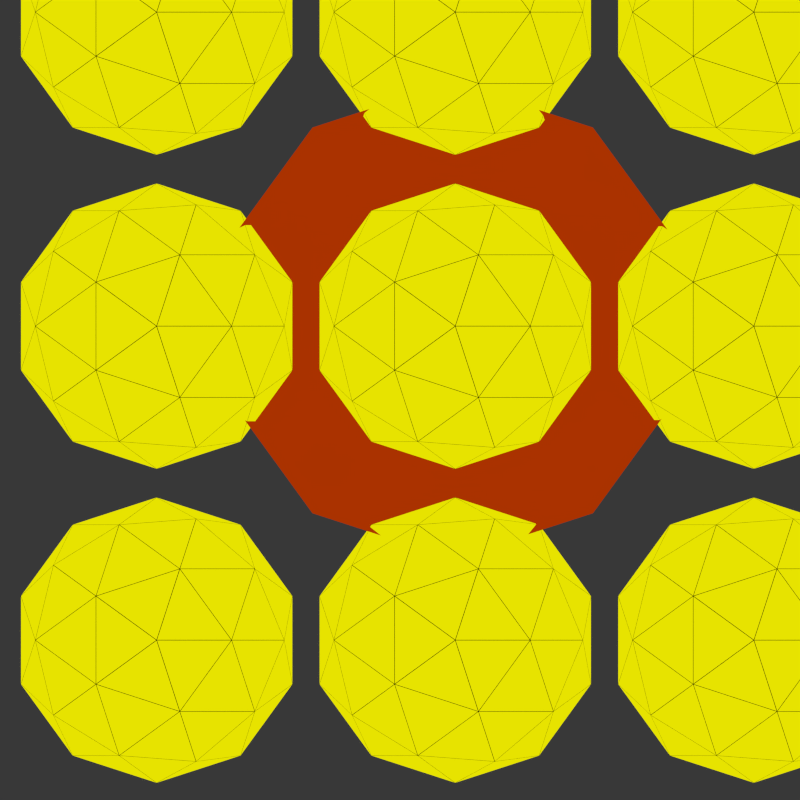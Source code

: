 # Source: spinoff_icon_model_140106_alt_3.blend  (saved by Blender 2.69.0; exported with 4.5.12 LTS)
import bpy
from mathutils import Matrix  # noqa: F401  (used for matrix-valued properties, if any)

bpy.ops.wm.read_factory_settings(use_empty=True)
scene = bpy.context.scene
scene.name = 'Scene'

# ---- collections
col_collection_1 = bpy.data.collections.new('Collection 1'); scene.collection.children.link(col_collection_1)

# ---- materials (node trees are filled in below, after node groups)
mat_material_009 = bpy.data.materials.new('Material.009')
mat_material_009.alpha_threshold = 0.0
mat_material_009.roughness = 0.5
mat_material_009.line_color = (0.0, 0.0, 0.0, 1.0)
mat_material_010 = bpy.data.materials.new('Material.010')
mat_material_010.alpha_threshold = 0.0
mat_material_010.roughness = 0.5
mat_material_010.line_color = (0.0, 0.0, 0.0, 1.0)
mat_material_007 = bpy.data.materials.new('Material.007')
mat_material_007.alpha_threshold = 0.0
mat_material_007.roughness = 0.5
mat_material_007.line_color = (0.0, 0.0, 0.0, 1.0)

# ---- material node trees
mat_material_009.use_nodes = True; mat_material_009.node_tree.nodes.clear()
_N = mat_material_009.node_tree.nodes; _L = mat_material_009.node_tree.links
n0 = _N.new('ShaderNodeOutputMaterial'); n0.name = 'Material Output'; n0.location = (300, 300)
n1 = _N.new('ShaderNodeEmission'); n1.name = 'Emission'; n1.location = (110, 300)
n1.inputs[0].default_value = (0.8, 0.06352, 0.0, 1.0)
n1.inputs[1].default_value = 0.5
_L.new(n1.outputs[0], n0.inputs[0])
n0.is_active_output = True
mat_material_010.use_nodes = True; mat_material_010.node_tree.nodes.clear()
_N = mat_material_010.node_tree.nodes; _L = mat_material_010.node_tree.links
n0 = _N.new('ShaderNodeWireframe'); n0.name = 'Wireframe'; n0.location = (-126, 475)
n0.use_pixel_size = True
n0.inputs[0].default_value = 0.6
n1 = _N.new('ShaderNodeOutputMaterial'); n1.name = 'Material Output'; n1.location = (555, 318)
n2 = _N.new('ShaderNodeMixShader'); n2.name = 'Mix Shader'; n2.location = (378, 426)
n3 = _N.new('ShaderNodeMixShader'); n3.name = 'Mix Shader.001'; n3.location = (155, 355)
n3.inputs[0].default_value = 1.0
n4 = _N.new('ShaderNodeBsdfDiffuse'); n4.name = 'Diffuse BSDF'; n4.location = (-172, 350)
n4.inputs[0].default_value = (1.0, 1.0, 1.0, 1.0)
n5 = _N.new('ShaderNodeEmission'); n5.name = 'Emission'; n5.location = (-162, 225)
n5.inputs[0].default_value = (0.8, 0.7677, 0.0, 1.0)
_L.new(n0.outputs[0], n2.inputs[0])
_L.new(n2.outputs[0], n1.inputs[0])
_L.new(n3.outputs[0], n2.inputs[1])
_L.new(n5.outputs[0], n3.inputs[2])
_L.new(n4.outputs[0], n3.inputs[1])
n1.is_active_output = True
mat_material_007.use_nodes = True; mat_material_007.node_tree.nodes.clear()
_N = mat_material_007.node_tree.nodes; _L = mat_material_007.node_tree.links
n0 = _N.new('ShaderNodeOutputMaterial'); n0.name = 'Material Output'; n0.location = (300, 300)
n1 = _N.new('ShaderNodeBsdfDiffuse'); n1.name = 'Diffuse BSDF'; n1.location = (99, 339)
n2 = _N.new('ShaderNodeSeparateColor'); n2.name = 'Separate RGB'; n2.location = (-159, 523)
n3 = _N.new('ShaderNodeTexVoronoi'); n3.name = 'Voronoi Texture'; n3.location = (-341, 485)
n3.inputs[2].default_value = 15.0
_L.new(n1.outputs[0], n0.inputs[0])
_L.new(n2.outputs[2], n1.inputs[0])
_L.new(n3.outputs[1], n2.inputs[0])
n0.is_active_output = True

# ---- world
world_world = bpy.data.worlds.new('World'); scene.world = world_world
world_world.use_nodes = True; world_world.node_tree.nodes.clear()
_N = world_world.node_tree.nodes; _L = world_world.node_tree.links
n0 = _N.new('ShaderNodeOutputWorld'); n0.name = 'World Output'; n0.location = (300, 300)
n1 = _N.new('ShaderNodeBackground'); n1.name = 'Background'; n1.location = (110, 300)
n1.inputs[0].default_value = (0.03968, 0.03968, 0.03968, 1.0)
_L.new(n1.outputs[0], n0.inputs[0])
n0.is_active_output = True
world_world.color = (0.05088, 0.05088, 0.05088)
world_world.use_sun_shadow = False
world_world.sun_shadow_jitter_overblur = 0.0
world_world.cycles.sampling_method = 'MANUAL'
world_world.cycles.sample_map_resolution = 256

# ---- cameras
cam_camera = bpy.data.cameras.new('Camera')
cam_camera.type = 'ORTHO'
cam_camera.clip_end = 100.0
cam_camera.lens = 35.0
cam_camera.sensor_width = 50.0
cam_camera.sensor_height = 18.0
cam_camera.ortho_scale = 1.121
cam_camera.display_size = 2.0
cam_camera.dof.focus_distance = 0.0

# ---- lights
light_lamp = bpy.data.lights.new('Lamp', 'SUN')
light_lamp.transmission_factor = 0.0
light_lamp.cutoff_distance = 30.0
light_lamp.angle = 0.1993
light_lamp.energy = 1.0
light_lamp.shadow_buffer_clip_start = 1.001
light_lamp.shadow_soft_size = 0.1
light_lamp.shadow_cascade_max_distance = 1000.0
light_lamp.cycles.use_multiple_importance_sampling = False

# ---- meshes
me_icosphere_001 = bpy.data.meshes.new('Icosphere.001')
me_icosphere_001.from_pydata([(0.7608, 0.8, -0.2772), (1.003, 0.6242, -0.09235), (0.6684, 0.5156, -0.09235), (0.4618, 0.8, -0.09235), (0.6684, 1.084, -0.09235), (1.003, 0.9758, -0.09235), (0.7065, 0.6328, -0.2272), (0.903, 0.6967, -0.2272), (0.8487, 0.5295, -0.1186), (1.045, 0.8, -0.1186), (0.903, 0.9033, -0.2272), (0.5851, 0.8, -0.2272), (0.5308, 0.6328, -0.1186), (0.7065, 0.9672, -0.2272), (0.5308, 0.9672, -0.1186), (0.8487, 1.07, -0.1186), (1.079, 0.6967, 0.05717), (1.079, 0.9033, 0.05717), (0.7608, 0.4657, 0.05717), (0.9574, 0.5295, 0.05717), (0.4429, 0.6967, 0.05717), (0.5643, 0.5295, 0.05717), (0.5643, 1.07, 0.05717), (0.4429, 0.9033, 0.05717), (0.9574, 1.07, 0.05717), (0.7608, 1.134, 0.05717)], [], [(0, 7, 6), (1, 7, 9), (0, 6, 11), (0, 11, 13), (0, 13, 10), (1, 9, 16), (2, 8, 18), (3, 12, 20), (4, 14, 22), (5, 15, 24), (1, 16, 19), (2, 18, 21), (3, 20, 23), (4, 22, 25), (5, 24, 17), (6, 8, 2), (6, 7, 8), (7, 1, 8), (9, 10, 5), (9, 7, 10), (7, 0, 10), (11, 12, 3), (11, 6, 12), (6, 2, 12), (13, 14, 4), (13, 11, 14), (11, 3, 14), (10, 15, 5), (10, 13, 15), (13, 4, 15), (16, 9, 17), (9, 5, 17), (18, 8, 19), (8, 1, 19), (20, 12, 21), (12, 2, 21), (22, 14, 23), (14, 3, 23), (24, 15, 25), (15, 4, 25)])
me_icosphere_001.materials.append(mat_material_009)
me_icosphere_001.use_remesh_preserve_volume = False
me_icosphere_001.use_remesh_preserve_attributes = False
me_icosphere_001.use_mirror_vertex_groups = False
me_icosphere_001.update()
me_icosphere = bpy.data.meshes.new('Icosphere')
me_icosphere.from_pydata([(-1.135e-09, 3.974e-09, -0.2), (0.1447, -0.1051, -0.08944), (-0.05528, -0.1701, -0.08944), (-0.1789, 3.974e-09, -0.08944), (-0.05528, 0.1701, -0.08944), (0.1447, 0.1051, -0.08944), (0.05528, -0.1701, 0.08944), (-0.1447, -0.1051, 0.08944), (-0.1447, 0.1051, 0.08944), (0.05528, 0.1701, 0.08944), (0.1789, 3.974e-09, 0.08944), (-1.135e-09, 3.974e-09, 0.2), (-0.03249, -0.1, -0.1701), (0.08506, -0.0618, -0.1701), (0.05257, -0.1618, -0.1051), (0.1701, 3.974e-09, -0.1051), (0.08506, 0.0618, -0.1701), (-0.1051, 3.974e-09, -0.1701), (-0.1376, -0.1, -0.1051), (-0.03249, 0.1, -0.1701), (-0.1376, 0.1, -0.1051), (0.05257, 0.1618, -0.1051), (0.1902, -0.0618, 1.135e-09), (0.1902, 0.0618, 1.135e-09), (-1.135e-09, -0.2, 1.135e-09), (0.1176, -0.1618, 1.135e-09), (-0.1902, -0.0618, 1.135e-09), (-0.1176, -0.1618, 1.135e-09), (-0.1176, 0.1618, 1.135e-09), (-0.1902, 0.0618, 1.135e-09), (0.1176, 0.1618, 1.135e-09), (-1.135e-09, 0.2, 1.135e-09), (0.1376, -0.1, 0.1051), (-0.05257, -0.1618, 0.1051), (-0.1701, 3.974e-09, 0.1051), (-0.05257, 0.1618, 0.1051), (0.1376, 0.1, 0.1051), (0.03249, -0.1, 0.1701), (0.1051, 3.974e-09, 0.1701), (-0.08506, -0.0618, 0.1701), (-0.08506, 0.0618, 0.1701), (0.03249, 0.1, 0.1701)], [], [(0, 13, 12), (1, 13, 15), (0, 12, 17), (0, 17, 19), (0, 19, 16), (1, 15, 22), (2, 14, 24), (3, 18, 26), (4, 20, 28), (5, 21, 30), (1, 22, 25), (2, 24, 27), (3, 26, 29), (4, 28, 31), (5, 30, 23), (6, 32, 37), (7, 33, 39), (8, 34, 40), (9, 35, 41), (10, 36, 38), (12, 14, 2), (12, 13, 14), (13, 1, 14), (15, 16, 5), (15, 13, 16), (13, 0, 16), (17, 18, 3), (17, 12, 18), (12, 2, 18), (19, 20, 4), (19, 17, 20), (17, 3, 20), (16, 21, 5), (16, 19, 21), (19, 4, 21), (22, 23, 10), (22, 15, 23), (15, 5, 23), (24, 25, 6), (24, 14, 25), (14, 1, 25), (26, 27, 7), (26, 18, 27), (18, 2, 27), (28, 29, 8), (28, 20, 29), (20, 3, 29), (30, 31, 9), (30, 21, 31), (21, 4, 31), (25, 32, 6), (25, 22, 32), (22, 10, 32), (27, 33, 7), (27, 24, 33), (24, 6, 33), (29, 34, 8), (29, 26, 34), (26, 7, 34), (31, 35, 9), (31, 28, 35), (28, 8, 35), (23, 36, 10), (23, 30, 36), (30, 9, 36), (37, 38, 11), (37, 32, 38), (32, 10, 38), (39, 37, 11), (39, 33, 37), (33, 6, 37), (40, 39, 11), (40, 34, 39), (34, 7, 39), (41, 40, 11), (41, 35, 40), (35, 8, 40), (38, 41, 11), (38, 36, 41), (36, 9, 41)])
me_icosphere.materials.append(mat_material_010)
me_icosphere.use_remesh_preserve_volume = False
me_icosphere.use_remesh_preserve_attributes = False
me_icosphere.use_mirror_vertex_groups = False
me_icosphere.update()
me_plane_004 = bpy.data.meshes.new('Plane.004')
me_plane_004.from_pydata([(1.0, -2.0, 0.0), (-1.0, -2.0, 0.0), (1.0, 2.0, 0.0), (-1.0, 2.0, 0.0), (0.0, -2.0, 0.0), (0.0, 2.0, 0.0), (-1.0, 0.0, 0.0), (1.0, 0.0, 0.0), (0.0, 0.0, 0.0), (-0.5, -2.0, 0.0), (-0.5, 2.0, 0.0), (-1.0, -1.0, 0.0), (1.0, 1.0, 0.0), (0.5, -2.0, 0.0), (0.5, 2.0, 0.0), (-1.0, 1.0, 0.0), (1.0, -1.0, 0.0), (0.0, 1.0, 0.0), (0.0, -1.0, 0.0), (-0.5, 0.0, 0.0), (0.5, 0.0, 0.0), (0.5, 1.0, 0.0), (-0.5, 1.0, 0.0), (-0.5, -1.0, 0.0), (0.5, -1.0, 0.0)], [], [(21, 12, 2, 14), (22, 17, 5, 10), (23, 18, 8, 19), (24, 16, 7, 20), (17, 21, 14, 5), (8, 20, 21, 17), (20, 7, 12, 21), (15, 22, 10, 3), (6, 19, 22, 15), (19, 8, 17, 22), (11, 23, 19, 6), (1, 9, 23, 11), (9, 4, 18, 23), (18, 24, 20, 8), (4, 13, 24, 18), (13, 0, 16, 24)])
me_plane_004.materials.append(mat_material_007)
me_plane_004.use_remesh_preserve_volume = False
me_plane_004.use_remesh_preserve_attributes = False
me_plane_004.use_mirror_vertex_groups = False
me_plane_004.update()
me_plane_003 = bpy.data.meshes.new('Plane.003')
me_plane_003.from_pydata([(1.0, -2.0, 0.0), (-1.0, -2.0, 0.0), (1.0, 2.0, 0.0), (-1.0, 2.0, 0.0), (0.0, -2.0, 0.0), (0.0, 2.0, 0.0), (-1.0, 0.0, 0.0), (1.0, 0.0, 0.0), (0.0, 0.0, 0.0), (-0.5, -2.0, 0.0), (-0.5, 2.0, 0.0), (-1.0, -1.0, 0.0), (1.0, 1.0, 0.0), (0.5, -2.0, 0.0), (0.5, 2.0, 0.0), (-1.0, 1.0, 0.0), (1.0, -1.0, 0.0), (0.0, 1.0, 0.0), (0.0, -1.0, 0.0), (-0.5, 0.0, 0.0), (0.5, 0.0, 0.0), (0.5, 1.0, 0.0), (-0.5, 1.0, 0.0), (-0.5, -1.0, 0.0), (0.5, -1.0, 0.0)], [], [(21, 12, 2, 14), (22, 17, 5, 10), (23, 18, 8, 19), (24, 16, 7, 20), (17, 21, 14, 5), (8, 20, 21, 17), (20, 7, 12, 21), (15, 22, 10, 3), (6, 19, 22, 15), (19, 8, 17, 22), (11, 23, 19, 6), (1, 9, 23, 11), (9, 4, 18, 23), (18, 24, 20, 8), (4, 13, 24, 18), (13, 0, 16, 24)])
me_plane_003.materials.append(mat_material_007)
me_plane_003.use_remesh_preserve_volume = False
me_plane_003.use_remesh_preserve_attributes = False
me_plane_003.use_mirror_vertex_groups = False
me_plane_003.update()
me_plane_002 = bpy.data.meshes.new('Plane.002')
me_plane_002.from_pydata([(1.0, -2.0, 0.0), (-1.0, -2.0, 0.0), (1.0, 2.0, 0.0), (-1.0, 2.0, 0.0), (0.0, -2.0, 0.0), (0.0, 2.0, 0.0), (-1.0, 0.0, 0.0), (1.0, 0.0, 0.0), (0.0, 0.0, 0.0), (-0.5, -2.0, 0.0), (-0.5, 2.0, 0.0), (-1.0, -1.0, 0.0), (1.0, 1.0, 0.0), (0.5, -2.0, 0.0), (0.5, 2.0, 0.0), (-1.0, 1.0, 0.0), (1.0, -1.0, 0.0), (0.0, 1.0, 0.0), (0.0, -1.0, 0.0), (-0.5, 0.0, 0.0), (0.5, 0.0, 0.0), (0.5, 1.0, 0.0), (-0.5, 1.0, 0.0), (-0.5, -1.0, 0.0), (0.5, -1.0, 0.0)], [], [(21, 12, 2, 14), (22, 17, 5, 10), (23, 18, 8, 19), (24, 16, 7, 20), (17, 21, 14, 5), (8, 20, 21, 17), (20, 7, 12, 21), (15, 22, 10, 3), (6, 19, 22, 15), (19, 8, 17, 22), (11, 23, 19, 6), (1, 9, 23, 11), (9, 4, 18, 23), (18, 24, 20, 8), (4, 13, 24, 18), (13, 0, 16, 24)])
me_plane_002.materials.append(mat_material_007)
me_plane_002.use_remesh_preserve_volume = False
me_plane_002.use_remesh_preserve_attributes = False
me_plane_002.use_mirror_vertex_groups = False
me_plane_002.update()
me_plane_001 = bpy.data.meshes.new('Plane.001')
me_plane_001.from_pydata([(1.0, -2.0, 0.0), (-1.0, -2.0, 0.0), (1.0, 2.0, 0.0), (-1.0, 2.0, 0.0), (0.0, -2.0, 0.0), (0.0, 2.0, 0.0), (-1.0, 0.0, 0.0), (1.0, 0.0, 0.0), (0.0, 0.0, 0.0), (-0.5, -2.0, 0.0), (-0.5, 2.0, 0.0), (-1.0, -1.0, 0.0), (1.0, 1.0, 0.0), (0.5, -2.0, 0.0), (0.5, 2.0, 0.0), (-1.0, 1.0, 0.0), (1.0, -1.0, 0.0), (0.0, 1.0, 0.0), (0.0, -1.0, 0.0), (-0.5, 0.0, 0.0), (0.5, 0.0, 0.0), (0.5, 1.0, 0.0), (-0.5, 1.0, 0.0), (-0.5, -1.0, 0.0), (0.5, -1.0, 0.0)], [], [(21, 12, 2, 14), (22, 17, 5, 10), (23, 18, 8, 19), (24, 16, 7, 20), (17, 21, 14, 5), (8, 20, 21, 17), (20, 7, 12, 21), (15, 22, 10, 3), (6, 19, 22, 15), (19, 8, 17, 22), (11, 23, 19, 6), (1, 9, 23, 11), (9, 4, 18, 23), (18, 24, 20, 8), (4, 13, 24, 18), (13, 0, 16, 24)])
me_plane_001.materials.append(mat_material_007)
me_plane_001.use_remesh_preserve_volume = False
me_plane_001.use_remesh_preserve_attributes = False
me_plane_001.use_mirror_vertex_groups = False
me_plane_001.update()

# ---- objects
ob_icosphere_001 = bpy.data.objects.new('Icosphere.001', me_icosphere_001)
ob_icosphere = bpy.data.objects.new('Icosphere', me_icosphere)
ob_field_001 = bpy.data.objects.new('Field.001', None)
ob_plane_004 = bpy.data.objects.new('Plane.004', me_plane_004)
ob_plane_003 = bpy.data.objects.new('Plane.003', me_plane_003)
ob_plane_002 = bpy.data.objects.new('Plane.002', me_plane_002)
ob_plane_001 = bpy.data.objects.new('Plane.001', me_plane_001)
ob_lamp = bpy.data.objects.new('Lamp', light_lamp)
ob_camera = bpy.data.objects.new('Camera', cam_camera)

# ---- transforms, parenting, visibility, modifiers, constraints
ob_icosphere_001.location = (4.202, -0.8431, 1.218)
ob_icosphere_001.lineart.crease_threshold = 0.0
ob_icosphere.location = (4.548, -0.4914, 1.218)
ob_icosphere.lineart.crease_threshold = 0.0
_m = ob_icosphere.modifiers.new('Array', 'ARRAY')
_m.count = 5
_m.constant_offset_displace = (0.0, 0.0, 0.0)
_m.relative_offset_displace = (1.1, 0.0, 0.0)
_m = ob_icosphere.modifiers.new('Array.001', 'ARRAY')
_m.count = 5
_m.constant_offset_displace = (0.0, 0.0, 0.0)
_m.relative_offset_displace = (0.0, 1.1, 0.0)
ob_field_001.location = (4.512, 0.1022, 0.3047)
ob_field_001.empty_image_offset = (0.0, 0.0)
ob_field_001.lineart.crease_threshold = 0.0
ob_plane_004.location = (2.067, 0.7725, 1.462)
ob_plane_004.rotation_euler = (-0.0, 1.571, 0.0)
ob_plane_004.lineart.crease_threshold = 0.0
_vg = ob_plane_004.vertex_groups.new(name='anchor')
_m = ob_plane_004.modifiers.new('Cloth', 'CLOTH')
_m = ob_plane_004.modifiers.new('Subsurf', 'SUBSURF')
_m.uv_smooth = 'PRESERVE_CORNERS'
_m.quality = 2
_m.levels = 3
_m.show_only_control_edges = False
ob_plane_003.location = (2.067, 10.01, 1.462)
ob_plane_003.rotation_euler = (-0.0, 1.571, 0.0)
ob_plane_003.lineart.crease_threshold = 0.0
_vg = ob_plane_003.vertex_groups.new(name='anchor')
_m = ob_plane_003.modifiers.new('Subsurf', 'SUBSURF')
_m.uv_smooth = 'PRESERVE_CORNERS'
_m.quality = 2
_m.levels = 3
_m.show_only_control_edges = False
ob_plane_002.location = (2.067, 5.199, 1.462)
ob_plane_002.rotation_euler = (-0.0, 1.571, 0.0)
ob_plane_002.lineart.crease_threshold = 0.0
_vg = ob_plane_002.vertex_groups.new(name='anchor')
_m = ob_plane_002.modifiers.new('Softbody', 'SOFT_BODY')
_m = ob_plane_002.modifiers.new('Subsurf', 'SUBSURF')
_m.uv_smooth = 'PRESERVE_CORNERS'
_m.quality = 2
_m.levels = 3
_m.show_only_control_edges = False
ob_plane_001.location = (2.067, 0.7725, 1.462)
ob_plane_001.rotation_euler = (-0.0, 1.571, 0.0)
ob_plane_001.lineart.crease_threshold = 0.0
_vg = ob_plane_001.vertex_groups.new(name='anchor')
_m = ob_plane_001.modifiers.new('Cloth', 'CLOTH')
_m = ob_plane_001.modifiers.new('Subsurf', 'SUBSURF')
_m.uv_smooth = 'PRESERVE_CORNERS'
_m.quality = 2
_m.levels = 3
_m.show_only_control_edges = False
ob_lamp.location = (4.076, 1.005, 5.904)
ob_lamp.rotation_euler = (0.6503, 0.05522, 1.866)
ob_lamp.lock_rotations_4d = False
ob_lamp.empty_display_type = 'ARROWS'
ob_lamp.color = (0.0, 0.0, 0.0, 0.0)
ob_lamp.lineart.crease_threshold = 0.0
ob_camera.location = (4.889, -0.1549, 6.807)
ob_camera.rotation_euler = (1.77e-08, 3.004e-07, -2.585e-08)
ob_camera.lock_rotations_4d = False
ob_camera.empty_display_type = 'ARROWS'
ob_camera.color = (0.0, 0.0, 0.0, 0.0)
ob_camera.display_type = 'WIRE'
ob_camera.lineart.crease_threshold = 0.0

# ---- collection membership
col_collection_1.objects.link(ob_icosphere_001)
col_collection_1.objects.link(ob_icosphere)
col_collection_1.objects.link(ob_field_001)
col_collection_1.objects.link(ob_plane_004)
col_collection_1.objects.link(ob_plane_003)
col_collection_1.objects.link(ob_plane_002)
col_collection_1.objects.link(ob_plane_001)
col_collection_1.objects.link(ob_lamp)
col_collection_1.objects.link(ob_camera)

# ---- scene / render settings (as saved in the file)
scene.camera = ob_camera
scene.frame_start = 1; scene.frame_end = 250; scene.frame_set(1)
scene.render.engine = 'CYCLES'
scene.render.image_settings.compression = 90
scene.render.resolution_x = 1080
scene.render.resolution_percentage = 25
scene.render.dither_intensity = 0.0
scene.render.film_transparent = True
scene.cycles.use_denoising = False
scene.cycles.samples = 144
scene.cycles.sampling_pattern = 'TABULATED_SOBOL'
scene.cycles.light_sampling_threshold = 0.0
scene.cycles.use_adaptive_sampling = False
scene.cycles.use_light_tree = False
scene.cycles.blur_glossy = 0.0
scene.cycles.max_bounces = 128
scene.cycles.diffuse_bounces = 128
scene.cycles.glossy_bounces = 128
scene.cycles.transmission_bounces = 128
scene.cycles.volume_bounces = 1
scene.cycles.transparent_max_bounces = 128
scene.cycles.pixel_filter_type = 'GAUSSIAN'
scene.cycles.sample_clamp_indirect = 0.0
scene.view_settings.view_transform = 'Standard'
bpy.context.view_layer.update()
